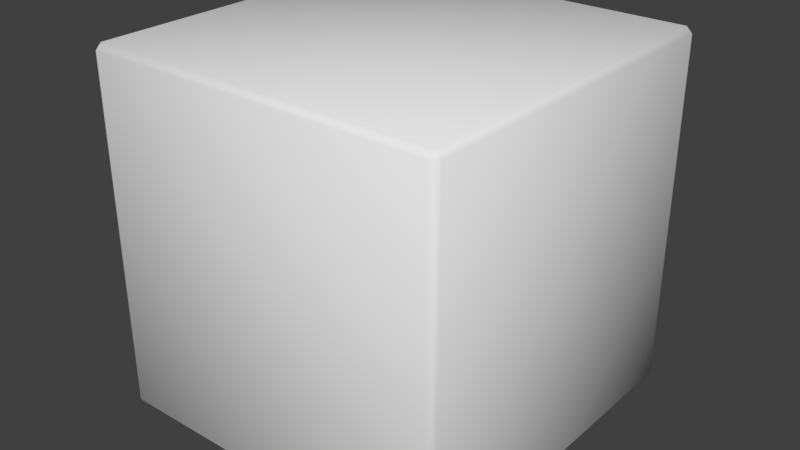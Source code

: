 # Source: BevelCube.blend  (saved by Blender 2.79.0; exported with 4.5.12 LTS)
import bpy
from mathutils import Matrix  # noqa: F401  (used for matrix-valued properties, if any)

bpy.ops.wm.read_factory_settings(use_empty=True)
scene = bpy.context.scene
scene.name = 'Scene'

# ---- collections
col_collection_1 = bpy.data.collections.new('Collection 1'); scene.collection.children.link(col_collection_1)

# ---- materials (node trees are filled in below, after node groups)
mat_material = bpy.data.materials.new('Material')
mat_material.alpha_threshold = 0.0
mat_material.use_transparent_shadow = False
mat_material.roughness = 0.5
mat_material.line_color = (0.0, 0.0, 0.0, 1.0)

# ---- material node trees

# ---- world
world_world = bpy.data.worlds.new('World'); scene.world = world_world
world_world.color = (0.05088, 0.05088, 0.05088)
world_world.use_sun_shadow = False
world_world.sun_shadow_jitter_overblur = 0.0
world_world.cycles.sampling_method = 'MANUAL'

# ---- meshes
me_cube = bpy.data.meshes.new('Cube')
me_cube.from_pydata([(1.0, -0.9673, -0.9673), (0.9673, -1.0, -0.9673), (0.9673, -0.9673, -1.0), (1.0, -0.9673, 0.9673), (0.9673, -0.9673, 1.0), (0.9673, -1.0, 0.9673), (-0.9673, -0.9673, 1.0), (-1.0, -0.9673, 0.9673), (-0.9673, -1.0, 0.9673), (-0.9673, -0.9673, -1.0), (-0.9673, -1.0, -0.9673), (-1.0, -0.9673, -0.9673), (0.9673, 0.9673, -1.0), (0.9673, 1.0, -0.9673), (1.0, 0.9673, -0.9673), (0.9673, 0.9673, 1.0), (1.0, 0.9673, 0.9673), (0.9673, 1.0, 0.9673), (-1.0, 0.9673, 0.9673), (-0.9673, 0.9673, 1.0), (-0.9673, 1.0, 0.9673), (-1.0, 0.9673, -0.9673), (-0.9673, 1.0, -0.9673), (-0.9673, 0.9673, -1.0)], [], [(12, 2, 9, 23), (1, 5, 8, 10), (7, 18, 21, 11), (13, 22, 20, 17), (4, 15, 19, 6), (0, 1, 2), (3, 4, 5), (6, 7, 8), (9, 10, 11), (12, 13, 14), (15, 16, 17), (18, 19, 20), (21, 22, 23), (0, 3, 5, 1), (1, 10, 9, 2), (2, 12, 14, 0), (4, 6, 8, 5), (3, 16, 15, 4), (7, 11, 10, 8), (6, 19, 18, 7), (11, 21, 23, 9), (13, 17, 16, 14), (12, 23, 22, 13), (17, 20, 19, 15), (20, 22, 21, 18), (0, 14, 16, 3)])
me_cube.polygons.foreach_set('use_smooth', [True] * 26)
_uv = me_cube.uv_layers.new(name='UVMap')
_uv.uv.foreach_set('vector', [0.02293, 0.9771, 0.02293, 0.02293, 0.9771, 0.02293, 0.9771, 0.9771, 0.9771, 0.02293, 0.9771, 0.9771, 0.02293, 0.9771, 0.02293, 0.02293, 0.9771, 0.02293, 0.9771, 0.9771, 0.02293, 0.9771, 0.02293, 0.02293, 0.9771, 0.02293, 0.9771, 0.9771, 0.02293, 0.9771, 0.02293, 0.02293, 0.9771, 0.02293, 0.9771, 0.9771, 0.02293, 0.9771, 0.02293, 0.02293, 0.9999, 0.02293, 0.9771, 0.02293, 0.9771, 9.998e-05, 0.9999, 0.9771, 0.9771, 0.9999, 0.9771, 0.9771, 0.02293, 0.9999, 9.998e-05, 0.9771, 0.02293, 0.9771, 0.02293, 0.0001003, 0.02293, 0.02293, 0.0001001, 0.02293, 0.9999, 0.02293, 0.9771, 0.02293, 0.9771, 9.999e-05, 0.0001001, 0.02293, 0.02293, 0.0001003, 0.02293, 0.02293, 0.02293, 0.9999, 9.999e-05, 0.9771, 0.02293, 0.9771, 0.9771, 0.9999, 0.9771, 0.9771, 0.9999, 0.9771, 0.9999, 0.02293, 0.9999, 0.9771, 0.9771, 0.9771, 0.9771, 0.02293, 0.9771, 0.02293, 0.02293, 0.02293, 0.02293, 0.0001003, 0.9771, 9.998e-05, 0.02293, 0.02293, 0.02293, 0.9771, 9.999e-05, 0.9771, 0.0001001, 0.02293, 0.9771, 0.9999, 0.02293, 0.9999, 0.02293, 0.9771, 0.9771, 0.9771, 0.9999, 0.02293, 0.9999, 0.9771, 0.9771, 0.9771, 0.9771, 0.02293, 9.998e-05, 0.9771, 0.0001001, 0.02293, 0.02293, 0.02293, 0.02293, 0.9771, 0.02293, 0.02293, 0.02293, 0.9771, 9.999e-05, 0.9771, 0.0001001, 0.02293, 0.9999, 0.02293, 0.9999, 0.9771, 0.9771, 0.9771, 0.9771, 0.02293, 0.9771, 0.02293, 0.02293, 0.02293, 0.02293, 0.0001003, 0.9771, 9.999e-05, 0.9999, 0.02293, 0.9999, 0.9771, 0.9771, 0.9771, 0.9771, 0.02293, 0.02293, 0.02293, 0.02293, 0.9771, 9.999e-05, 0.9771, 0.0001001, 0.02293, 0.02293, 0.9771, 0.9771, 0.9771, 0.9771, 0.9999, 0.02293, 0.9999, 0.9771, 0.02293, 0.9771, 0.9771, 0.02293, 0.9771, 0.02293, 0.02293])
me_cube.materials.append(mat_material)
me_cube.use_remesh_preserve_volume = False
me_cube.use_remesh_preserve_attributes = False
me_cube.use_mirror_vertex_groups = False
me_cube.update()

# ---- objects
ob_cube = bpy.data.objects.new('Cube', me_cube)

# ---- transforms, parenting, visibility, modifiers, constraints
ob_cube.location = (0.0, 0.0, 0.0)
ob_cube.lock_rotations_4d = False
ob_cube.empty_display_type = 'ARROWS'
ob_cube.lineart.crease_threshold = 0.0

# ---- collection membership
col_collection_1.objects.link(ob_cube)

# ---- scene / render settings (as saved in the file)
scene.frame_start = 1; scene.frame_end = 250; scene.frame_set(1)
scene.render.engine = 'BLENDER_EEVEE_NEXT'
scene.render.resolution_percentage = 50
scene.render.dither_intensity = 0.0
scene.cycles.use_denoising = False
scene.cycles.samples = 128
scene.cycles.sampling_pattern = 'TABULATED_SOBOL'
scene.cycles.use_adaptive_sampling = False
scene.cycles.use_light_tree = False
scene.cycles.blur_glossy = 0.0
scene.cycles.sample_clamp_indirect = 0.0
scene.view_settings.view_transform = 'Standard'
bpy.context.view_layer.update()

# ---- added for rendering (the .blend has no active camera and no usable light): camera, sun
cam_auto = bpy.data.cameras.new('AutoCamera')
cam_auto.lens = 50.0
cam_auto.sensor_width = 36.0
cam_auto.clip_end = 1000.0
ob_auto_camera = bpy.data.objects.new('AutoCamera', cam_auto)
scene.collection.objects.link(ob_auto_camera)
ob_auto_camera.location = (3.20507, -3.84609, 2.56406)
ob_auto_camera.rotation_euler = (1.09748, -7.21219e-08, 0.694738)
scene.camera = ob_auto_camera
light_auto_sun = bpy.data.lights.new('AutoSun', 'SUN')
light_auto_sun.energy = 3.0
light_auto_sun.angle = 0.0523599
ob_auto_sun = bpy.data.objects.new('AutoSun', light_auto_sun)
scene.collection.objects.link(ob_auto_sun)
ob_auto_sun.rotation_euler = (0.872665, 0.174533, 0.523599)
bpy.context.view_layer.update()
